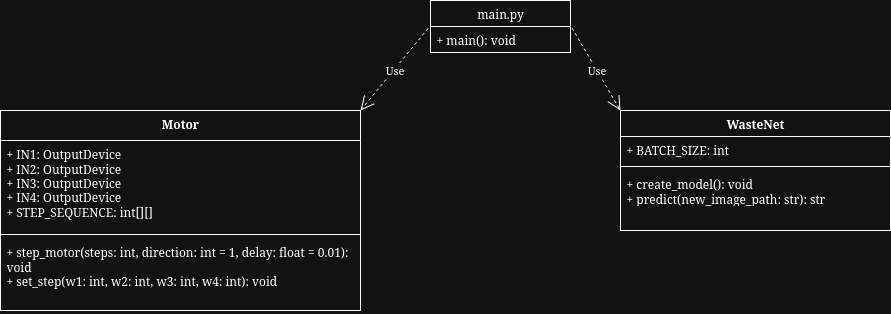

The diagram above was exported from draw.io. Its source (the exported page's mxGraphModel, read from the mxfile embedded in the PNG):
<mxGraphModel dx="1699" dy="486" grid="1" gridSize="10" guides="1" tooltips="1" connect="1" arrows="1" fold="1" page="1" pageScale="1" pageWidth="850" pageHeight="1100" math="0" shadow="0">
  <root>
    <mxCell id="0" />
    <mxCell id="1" parent="0" />
    <mxCell id="JABE8MzeDQKJtBYIhaLF-2" value="&lt;div&gt;main.py&lt;/div&gt;" style="swimlane;fontStyle=0;childLayout=stackLayout;horizontal=1;startSize=26;fillColor=none;horizontalStack=0;resizeParent=1;resizeParentMax=0;resizeLast=0;collapsible=1;marginBottom=0;whiteSpace=wrap;html=1;" parent="1" vertex="1">
      <mxGeometry x="360" y="200" width="140" height="52" as="geometry" />
    </mxCell>
    <mxCell id="JABE8MzeDQKJtBYIhaLF-3" value="+ main(): void" style="text;strokeColor=none;fillColor=none;align=left;verticalAlign=top;spacingLeft=4;spacingRight=4;overflow=hidden;rotatable=0;points=[[0,0.5],[1,0.5]];portConstraint=eastwest;whiteSpace=wrap;html=1;" parent="JABE8MzeDQKJtBYIhaLF-2" vertex="1">
      <mxGeometry y="26" width="140" height="26" as="geometry" />
    </mxCell>
    <mxCell id="fE318b5fmNiydhnX2OPU-1" value="Use" style="endArrow=open;endSize=12;dashed=1;html=1;rounded=0;exitX=-0.018;exitY=0.077;exitDx=0;exitDy=0;entryX=1;entryY=0;entryDx=0;entryDy=0;exitPerimeter=0;" parent="1" source="JABE8MzeDQKJtBYIhaLF-3" target="m04emBmVkPX2Nwf8nZYz-1" edge="1">
      <mxGeometry width="160" relative="1" as="geometry">
        <mxPoint x="340" y="220" as="sourcePoint" />
        <mxPoint x="290" y="313" as="targetPoint" />
      </mxGeometry>
    </mxCell>
    <mxCell id="fE318b5fmNiydhnX2OPU-2" value="Use" style="endArrow=open;endSize=12;dashed=1;html=1;rounded=0;exitX=1.011;exitY=0.058;exitDx=0;exitDy=0;exitPerimeter=0;entryX=0;entryY=0;entryDx=0;entryDy=0;" parent="1" source="JABE8MzeDQKJtBYIhaLF-3" target="m04emBmVkPX2Nwf8nZYz-5" edge="1">
      <mxGeometry width="160" relative="1" as="geometry">
        <mxPoint x="510" y="222" as="sourcePoint" />
        <mxPoint x="583.6199999999999" y="308.01199999999994" as="targetPoint" />
      </mxGeometry>
    </mxCell>
    <mxCell id="m04emBmVkPX2Nwf8nZYz-1" value="&lt;div&gt;Motor&lt;/div&gt;" style="swimlane;fontStyle=1;align=center;verticalAlign=top;childLayout=stackLayout;horizontal=1;startSize=30;horizontalStack=0;resizeParent=1;resizeParentMax=0;resizeLast=0;collapsible=1;marginBottom=0;whiteSpace=wrap;html=1;" vertex="1" parent="1">
      <mxGeometry x="-70" y="310" width="360" height="200" as="geometry" />
    </mxCell>
    <mxCell id="m04emBmVkPX2Nwf8nZYz-2" value="&lt;div&gt;+ IN1: OutputDevice&lt;/div&gt;&lt;div&gt;&lt;div&gt;&lt;div&gt;+ IN2: OutputDevice&lt;/div&gt;&lt;div&gt;&lt;div&gt;+ IN3: OutputDevice&lt;/div&gt;&lt;div&gt;&lt;div&gt;+ IN4: OutputDevice&lt;/div&gt;&lt;div&gt;+ STEP_SEQUENCE: int[][]&lt;/div&gt;&lt;/div&gt;&lt;/div&gt;&lt;/div&gt;&lt;/div&gt;" style="text;strokeColor=none;fillColor=none;align=left;verticalAlign=top;spacingLeft=4;spacingRight=4;overflow=hidden;rotatable=0;points=[[0,0.5],[1,0.5]];portConstraint=eastwest;whiteSpace=wrap;html=1;" vertex="1" parent="m04emBmVkPX2Nwf8nZYz-1">
      <mxGeometry y="30" width="360" height="90" as="geometry" />
    </mxCell>
    <mxCell id="m04emBmVkPX2Nwf8nZYz-3" value="" style="line;strokeWidth=1;fillColor=none;align=left;verticalAlign=middle;spacingTop=-1;spacingLeft=3;spacingRight=3;rotatable=0;labelPosition=right;points=[];portConstraint=eastwest;strokeColor=inherit;" vertex="1" parent="m04emBmVkPX2Nwf8nZYz-1">
      <mxGeometry y="120" width="360" height="8" as="geometry" />
    </mxCell>
    <mxCell id="m04emBmVkPX2Nwf8nZYz-4" value="+ step_motor(steps: int, direction: int = 1, delay: float = 0.01): void&lt;div&gt;+ set_step(w1: int, w2: int, w3: int, w4: int): void&amp;nbsp;&lt;/div&gt;&lt;div&gt;&lt;br&gt;&lt;/div&gt;&lt;div&gt;&lt;br&gt;&lt;br&gt;&lt;/div&gt;" style="text;strokeColor=none;fillColor=none;align=left;verticalAlign=top;spacingLeft=4;spacingRight=4;overflow=hidden;rotatable=0;points=[[0,0.5],[1,0.5]];portConstraint=eastwest;whiteSpace=wrap;html=1;" vertex="1" parent="m04emBmVkPX2Nwf8nZYz-1">
      <mxGeometry y="128" width="360" height="72" as="geometry" />
    </mxCell>
    <mxCell id="m04emBmVkPX2Nwf8nZYz-5" value="WasteNet" style="swimlane;fontStyle=1;align=center;verticalAlign=top;childLayout=stackLayout;horizontal=1;startSize=26;horizontalStack=0;resizeParent=1;resizeParentMax=0;resizeLast=0;collapsible=1;marginBottom=0;whiteSpace=wrap;html=1;" vertex="1" parent="1">
      <mxGeometry x="550" y="310" width="270" height="120" as="geometry" />
    </mxCell>
    <mxCell id="m04emBmVkPX2Nwf8nZYz-6" value="+ BATCH_SIZE: int" style="text;strokeColor=none;fillColor=none;align=left;verticalAlign=top;spacingLeft=4;spacingRight=4;overflow=hidden;rotatable=0;points=[[0,0.5],[1,0.5]];portConstraint=eastwest;whiteSpace=wrap;html=1;" vertex="1" parent="m04emBmVkPX2Nwf8nZYz-5">
      <mxGeometry y="26" width="270" height="26" as="geometry" />
    </mxCell>
    <mxCell id="m04emBmVkPX2Nwf8nZYz-7" value="" style="line;strokeWidth=1;fillColor=none;align=left;verticalAlign=middle;spacingTop=-1;spacingLeft=3;spacingRight=3;rotatable=0;labelPosition=right;points=[];portConstraint=eastwest;strokeColor=inherit;" vertex="1" parent="m04emBmVkPX2Nwf8nZYz-5">
      <mxGeometry y="52" width="270" height="8" as="geometry" />
    </mxCell>
    <mxCell id="m04emBmVkPX2Nwf8nZYz-8" value="&lt;div&gt;+ create_model(): void&lt;/div&gt;&lt;div&gt;+ predict(new_image_path: str): str&amp;nbsp;&lt;/div&gt;" style="text;strokeColor=none;fillColor=none;align=left;verticalAlign=top;spacingLeft=4;spacingRight=4;overflow=hidden;rotatable=0;points=[[0,0.5],[1,0.5]];portConstraint=eastwest;whiteSpace=wrap;html=1;" vertex="1" parent="m04emBmVkPX2Nwf8nZYz-5">
      <mxGeometry y="60" width="270" height="60" as="geometry" />
    </mxCell>
  </root>
</mxGraphModel>